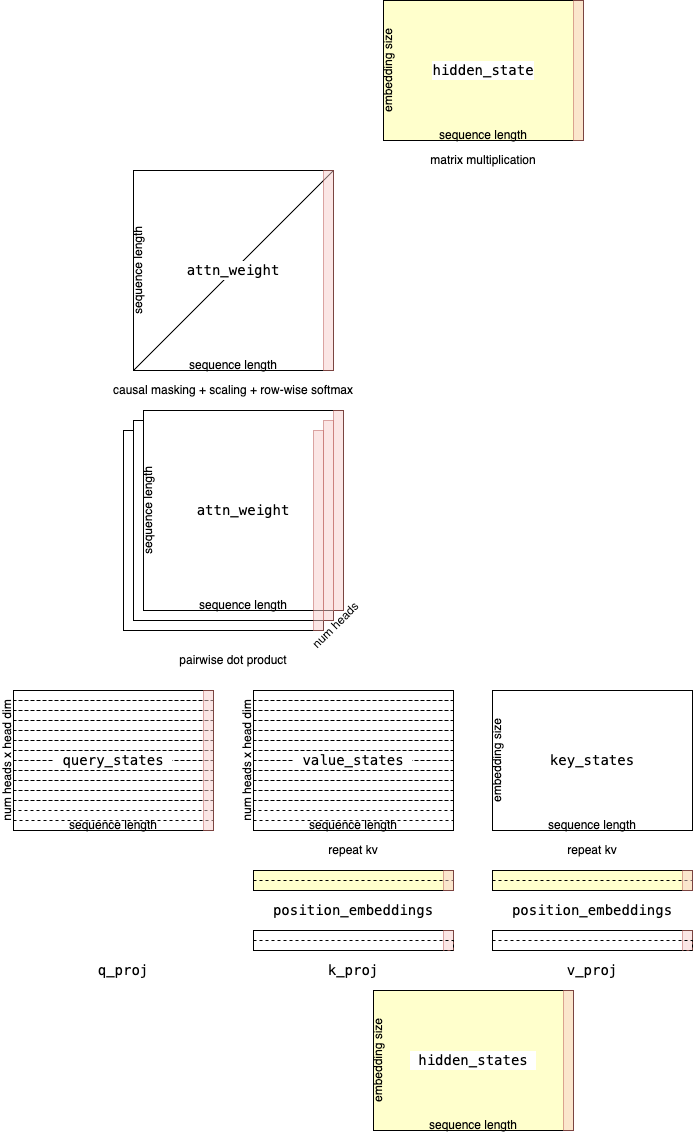

The diagram above was exported from draw.io. Its source (the exported page's mxGraphModel, read from the mxfile embedded in the PNG):
<mxGraphModel dx="1185" dy="660" grid="1" gridSize="10" guides="1" tooltips="1" connect="1" arrows="1" fold="1" page="1" pageScale="1" pageWidth="850" pageHeight="1100" math="0" shadow="0">
  <root>
    <mxCell id="0" />
    <mxCell id="1" parent="0" />
    <mxCell id="fpU_tKOSEVNSieGjS33L-60" value="" style="rounded=0;whiteSpace=wrap;html=1;fillColor=#FFFFCC;" vertex="1" parent="1">
      <mxGeometry x="519" y="900" width="200" height="20" as="geometry" />
    </mxCell>
    <mxCell id="IWkwQokuJmNbkloqFcf0-1" value="fir" style="rounded=0;whiteSpace=wrap;html=1;fillColor=#FFFFCC;" parent="1" vertex="1">
      <mxGeometry x="400" y="1020" width="200" height="140" as="geometry" />
    </mxCell>
    <mxCell id="IWkwQokuJmNbkloqFcf0-2" value="" style="rounded=0;whiteSpace=wrap;html=1;fillColor=none;" parent="1" vertex="1">
      <mxGeometry x="40" y="720" width="200" height="140" as="geometry" />
    </mxCell>
    <mxCell id="IWkwQokuJmNbkloqFcf0-3" value="" style="rounded=0;whiteSpace=wrap;html=1;fillColor=default;" parent="1" vertex="1">
      <mxGeometry x="519" y="720" width="200" height="140" as="geometry" />
    </mxCell>
    <mxCell id="IWkwQokuJmNbkloqFcf0-4" value="" style="rounded=0;whiteSpace=wrap;html=1;fillColor=none;" parent="1" vertex="1">
      <mxGeometry x="280" y="960" width="200" height="20" as="geometry" />
    </mxCell>
    <mxCell id="IWkwQokuJmNbkloqFcf0-5" value="" style="rounded=0;whiteSpace=wrap;html=1;fillColor=none;" parent="1" vertex="1">
      <mxGeometry x="519" y="960" width="200" height="20" as="geometry" />
    </mxCell>
    <mxCell id="IWkwQokuJmNbkloqFcf0-7" value="" style="rounded=0;whiteSpace=wrap;html=1;fillColor=#FFFFCC;" parent="1" vertex="1">
      <mxGeometry x="410" y="30" width="200" height="140" as="geometry" />
    </mxCell>
    <mxCell id="IWkwQokuJmNbkloqFcf0-8" value="pairwise dot product" style="text;html=1;align=center;verticalAlign=middle;whiteSpace=wrap;rounded=0;fillColor=none;" parent="1" vertex="1">
      <mxGeometry x="160" y="670" width="200" height="40" as="geometry" />
    </mxCell>
    <mxCell id="IWkwQokuJmNbkloqFcf0-9" value="&lt;pre style=&quot;box-sizing: border-box; overflow: auto; font-size: 14px; padding: 1px 0px; margin-top: 0px; margin-bottom: 0px; line-height: inherit; word-break: break-all; overflow-wrap: break-word; background-color: rgb(255, 255, 255); border: 0px; border-radius: 0px; text-wrap-mode: wrap; vertical-align: baseline; text-align: left;&quot;&gt;v_proj&lt;/pre&gt;" style="text;html=1;align=center;verticalAlign=middle;whiteSpace=wrap;rounded=0;fillColor=none;" parent="1" vertex="1">
      <mxGeometry x="519" y="980" width="200" height="40" as="geometry" />
    </mxCell>
    <mxCell id="IWkwQokuJmNbkloqFcf0-10" value="&lt;pre style=&quot;box-sizing: border-box; overflow: auto; font-size: 14px; padding: 1px 0px; margin-top: 0px; margin-bottom: 0px; line-height: inherit; word-break: break-all; overflow-wrap: break-word; background-color: rgb(255, 255, 255); border: 0px; border-radius: 0px; text-wrap-mode: wrap; vertical-align: baseline; text-align: left;&quot;&gt;k_proj&lt;/pre&gt;" style="text;html=1;align=center;verticalAlign=middle;whiteSpace=wrap;rounded=0;fillColor=none;" parent="1" vertex="1">
      <mxGeometry x="280" y="980" width="200" height="40" as="geometry" />
    </mxCell>
    <mxCell id="IWkwQokuJmNbkloqFcf0-11" value="&lt;pre style=&quot;box-sizing: border-box; overflow: auto; font-size: 14px; padding: 1px 0px; margin-top: 0px; margin-bottom: 0px; line-height: inherit; word-break: break-all; overflow-wrap: break-word; background-color: rgb(255, 255, 255); border: 0px; border-radius: 0px; text-wrap-mode: wrap; vertical-align: baseline; text-align: left;&quot;&gt;q_proj&lt;/pre&gt;" style="text;html=1;align=center;verticalAlign=middle;whiteSpace=wrap;rounded=0;fillColor=none;" parent="1" vertex="1">
      <mxGeometry x="50" y="980" width="200" height="40" as="geometry" />
    </mxCell>
    <mxCell id="IWkwQokuJmNbkloqFcf0-13" value="repeat kv" style="text;html=1;align=center;verticalAlign=middle;whiteSpace=wrap;rounded=0;fillColor=none;" parent="1" vertex="1">
      <mxGeometry x="305" y="860" width="150" height="40" as="geometry" />
    </mxCell>
    <mxCell id="IWkwQokuJmNbkloqFcf0-14" value="repeat kv" style="text;html=1;align=center;verticalAlign=middle;whiteSpace=wrap;rounded=0;fillColor=none;" parent="1" vertex="1">
      <mxGeometry x="544" y="860" width="150" height="40" as="geometry" />
    </mxCell>
    <mxCell id="IWkwQokuJmNbkloqFcf0-15" value="matrix multiplication" style="text;html=1;align=center;verticalAlign=middle;whiteSpace=wrap;rounded=0;fillColor=none;" parent="1" vertex="1">
      <mxGeometry x="435" y="170" width="150" height="40" as="geometry" />
    </mxCell>
    <mxCell id="IWkwQokuJmNbkloqFcf0-16" value="sequence length" style="text;html=1;align=center;verticalAlign=middle;whiteSpace=wrap;rounded=0;fillColor=none;" parent="1" vertex="1">
      <mxGeometry x="400" y="1150" width="200" height="10" as="geometry" />
    </mxCell>
    <mxCell id="IWkwQokuJmNbkloqFcf0-17" value="embedding size" style="rounded=0;whiteSpace=wrap;html=1;rotation=-90;strokeColor=none;fillColor=none;" parent="1" vertex="1">
      <mxGeometry x="335" y="1085" width="140" height="10" as="geometry" />
    </mxCell>
    <mxCell id="IWkwQokuJmNbkloqFcf0-18" value="embedding size" style="rounded=0;whiteSpace=wrap;html=1;rotation=-90;strokeColor=none;fillColor=none;" parent="1" vertex="1">
      <mxGeometry x="454" y="785" width="140" height="10" as="geometry" />
    </mxCell>
    <mxCell id="IWkwQokuJmNbkloqFcf0-23" value="" style="rounded=0;whiteSpace=wrap;html=1;dashed=1;fillColor=none;" parent="1" vertex="1">
      <mxGeometry x="40" y="720" width="200" height="10" as="geometry" />
    </mxCell>
    <mxCell id="IWkwQokuJmNbkloqFcf0-24" value="sequence length" style="text;html=1;align=center;verticalAlign=middle;whiteSpace=wrap;rounded=0;fillColor=none;" parent="1" vertex="1">
      <mxGeometry x="519" y="850" width="200" height="10" as="geometry" />
    </mxCell>
    <mxCell id="IWkwQokuJmNbkloqFcf0-25" value="sequence length" style="text;html=1;align=center;verticalAlign=middle;whiteSpace=wrap;rounded=0;fillColor=none;" parent="1" vertex="1">
      <mxGeometry x="40" y="850" width="200" height="10" as="geometry" />
    </mxCell>
    <mxCell id="IWkwQokuJmNbkloqFcf0-28" value="" style="rounded=0;whiteSpace=wrap;html=1;dashed=1;fillColor=none;" parent="1" vertex="1">
      <mxGeometry x="40" y="730" width="200" height="10" as="geometry" />
    </mxCell>
    <mxCell id="IWkwQokuJmNbkloqFcf0-29" value="" style="rounded=0;whiteSpace=wrap;html=1;dashed=1;fillColor=none;" parent="1" vertex="1">
      <mxGeometry x="40" y="740" width="200" height="10" as="geometry" />
    </mxCell>
    <mxCell id="IWkwQokuJmNbkloqFcf0-30" value="" style="rounded=0;whiteSpace=wrap;html=1;dashed=1;fillColor=none;" parent="1" vertex="1">
      <mxGeometry x="40" y="750" width="200" height="10" as="geometry" />
    </mxCell>
    <mxCell id="IWkwQokuJmNbkloqFcf0-31" value="" style="rounded=0;whiteSpace=wrap;html=1;dashed=1;fillColor=none;" parent="1" vertex="1">
      <mxGeometry x="40" y="760" width="200" height="10" as="geometry" />
    </mxCell>
    <mxCell id="IWkwQokuJmNbkloqFcf0-32" value="" style="rounded=0;whiteSpace=wrap;html=1;dashed=1;fillColor=none;" parent="1" vertex="1">
      <mxGeometry x="40" y="770" width="200" height="10" as="geometry" />
    </mxCell>
    <mxCell id="IWkwQokuJmNbkloqFcf0-33" value="" style="rounded=0;whiteSpace=wrap;html=1;dashed=1;fillColor=none;" parent="1" vertex="1">
      <mxGeometry x="40" y="780" width="200" height="10" as="geometry" />
    </mxCell>
    <mxCell id="IWkwQokuJmNbkloqFcf0-34" value="" style="rounded=0;whiteSpace=wrap;html=1;dashed=1;fillColor=none;" parent="1" vertex="1">
      <mxGeometry x="40" y="790" width="200" height="10" as="geometry" />
    </mxCell>
    <mxCell id="IWkwQokuJmNbkloqFcf0-35" value="" style="rounded=0;whiteSpace=wrap;html=1;dashed=1;fillColor=none;" parent="1" vertex="1">
      <mxGeometry x="40" y="800" width="200" height="10" as="geometry" />
    </mxCell>
    <mxCell id="IWkwQokuJmNbkloqFcf0-36" value="" style="rounded=0;whiteSpace=wrap;html=1;dashed=1;fillColor=none;" parent="1" vertex="1">
      <mxGeometry x="40" y="810" width="200" height="10" as="geometry" />
    </mxCell>
    <mxCell id="IWkwQokuJmNbkloqFcf0-37" value="" style="rounded=0;whiteSpace=wrap;html=1;dashed=1;fillColor=none;" parent="1" vertex="1">
      <mxGeometry x="40" y="820" width="200" height="10" as="geometry" />
    </mxCell>
    <mxCell id="IWkwQokuJmNbkloqFcf0-38" value="" style="rounded=0;whiteSpace=wrap;html=1;dashed=1;fillColor=none;" parent="1" vertex="1">
      <mxGeometry x="40" y="830" width="200" height="10" as="geometry" />
    </mxCell>
    <mxCell id="IWkwQokuJmNbkloqFcf0-39" value="" style="rounded=0;whiteSpace=wrap;html=1;dashed=1;fillColor=none;" parent="1" vertex="1">
      <mxGeometry x="40" y="850" width="200" height="10" as="geometry" />
    </mxCell>
    <mxCell id="IWkwQokuJmNbkloqFcf0-40" value="" style="rounded=0;whiteSpace=wrap;html=1;fillColor=none;" parent="1" vertex="1">
      <mxGeometry x="280" y="720" width="200" height="140" as="geometry" />
    </mxCell>
    <mxCell id="IWkwQokuJmNbkloqFcf0-41" value="" style="rounded=0;whiteSpace=wrap;html=1;dashed=1;fillColor=none;" parent="1" vertex="1">
      <mxGeometry x="280" y="720" width="200" height="10" as="geometry" />
    </mxCell>
    <mxCell id="IWkwQokuJmNbkloqFcf0-42" value="sequence length" style="text;html=1;align=center;verticalAlign=middle;whiteSpace=wrap;rounded=0;fillColor=none;" parent="1" vertex="1">
      <mxGeometry x="280" y="850" width="200" height="10" as="geometry" />
    </mxCell>
    <mxCell id="IWkwQokuJmNbkloqFcf0-43" value="" style="rounded=0;whiteSpace=wrap;html=1;dashed=1;fillColor=none;" parent="1" vertex="1">
      <mxGeometry x="280" y="730" width="200" height="10" as="geometry" />
    </mxCell>
    <mxCell id="IWkwQokuJmNbkloqFcf0-44" value="" style="rounded=0;whiteSpace=wrap;html=1;dashed=1;fillColor=none;" parent="1" vertex="1">
      <mxGeometry x="280" y="740" width="200" height="10" as="geometry" />
    </mxCell>
    <mxCell id="IWkwQokuJmNbkloqFcf0-45" value="" style="rounded=0;whiteSpace=wrap;html=1;dashed=1;fillColor=none;" parent="1" vertex="1">
      <mxGeometry x="280" y="750" width="200" height="10" as="geometry" />
    </mxCell>
    <mxCell id="IWkwQokuJmNbkloqFcf0-46" value="" style="rounded=0;whiteSpace=wrap;html=1;dashed=1;fillColor=none;" parent="1" vertex="1">
      <mxGeometry x="280" y="760" width="200" height="10" as="geometry" />
    </mxCell>
    <mxCell id="IWkwQokuJmNbkloqFcf0-47" value="" style="rounded=0;whiteSpace=wrap;html=1;dashed=1;fillColor=none;" parent="1" vertex="1">
      <mxGeometry x="280" y="770" width="200" height="10" as="geometry" />
    </mxCell>
    <mxCell id="IWkwQokuJmNbkloqFcf0-48" value="" style="rounded=0;whiteSpace=wrap;html=1;dashed=1;fillColor=none;" parent="1" vertex="1">
      <mxGeometry x="280" y="780" width="200" height="10" as="geometry" />
    </mxCell>
    <mxCell id="IWkwQokuJmNbkloqFcf0-49" value="" style="rounded=0;whiteSpace=wrap;html=1;dashed=1;fillColor=none;" parent="1" vertex="1">
      <mxGeometry x="280" y="790" width="200" height="10" as="geometry" />
    </mxCell>
    <mxCell id="IWkwQokuJmNbkloqFcf0-50" value="" style="rounded=0;whiteSpace=wrap;html=1;dashed=1;fillColor=none;" parent="1" vertex="1">
      <mxGeometry x="280" y="800" width="200" height="10" as="geometry" />
    </mxCell>
    <mxCell id="IWkwQokuJmNbkloqFcf0-51" value="" style="rounded=0;whiteSpace=wrap;html=1;dashed=1;fillColor=none;" parent="1" vertex="1">
      <mxGeometry x="280" y="810" width="200" height="10" as="geometry" />
    </mxCell>
    <mxCell id="IWkwQokuJmNbkloqFcf0-52" value="" style="rounded=0;whiteSpace=wrap;html=1;dashed=1;fillColor=none;" parent="1" vertex="1">
      <mxGeometry x="280" y="820" width="200" height="10" as="geometry" />
    </mxCell>
    <mxCell id="IWkwQokuJmNbkloqFcf0-53" value="" style="rounded=0;whiteSpace=wrap;html=1;dashed=1;fillColor=none;" parent="1" vertex="1">
      <mxGeometry x="280" y="830" width="200" height="10" as="geometry" />
    </mxCell>
    <mxCell id="IWkwQokuJmNbkloqFcf0-54" value="" style="rounded=0;whiteSpace=wrap;html=1;dashed=1;fillColor=none;" parent="1" vertex="1">
      <mxGeometry x="280" y="850" width="200" height="10" as="geometry" />
    </mxCell>
    <mxCell id="IWkwQokuJmNbkloqFcf0-58" value="num heads x head dim" style="rounded=0;whiteSpace=wrap;html=1;rotation=-90;strokeColor=none;fillColor=none;" parent="1" vertex="1">
      <mxGeometry x="204" y="785" width="140" height="10" as="geometry" />
    </mxCell>
    <mxCell id="IWkwQokuJmNbkloqFcf0-59" value="num heads x head dim" style="rounded=0;whiteSpace=wrap;html=1;rotation=-90;strokeColor=none;fillColor=none;" parent="1" vertex="1">
      <mxGeometry x="-36" y="785" width="140" height="10" as="geometry" />
    </mxCell>
    <mxCell id="IWkwQokuJmNbkloqFcf0-62" value="sequence length" style="text;html=1;align=center;verticalAlign=middle;whiteSpace=wrap;rounded=0;fillColor=none;" parent="1" vertex="1">
      <mxGeometry x="410" y="160" width="200" height="10" as="geometry" />
    </mxCell>
    <mxCell id="IWkwQokuJmNbkloqFcf0-63" value="embedding size" style="rounded=0;whiteSpace=wrap;html=1;rotation=-90;strokeColor=none;fillColor=none;" parent="1" vertex="1">
      <mxGeometry x="345" y="95" width="140" height="10" as="geometry" />
    </mxCell>
    <mxCell id="IWkwQokuJmNbkloqFcf0-64" value="&lt;pre style=&quot;box-sizing: border-box; overflow: auto; font-size: 14px; padding: 1px 0px; margin-top: 0px; margin-bottom: 0px; line-height: inherit; word-break: break-all; overflow-wrap: break-word; background-color: rgb(255, 255, 255); border: 0px; border-radius: 0px; text-wrap-mode: wrap; vertical-align: baseline; text-align: left;&quot;&gt; hidden_states &lt;/pre&gt;" style="text;html=1;align=center;verticalAlign=middle;whiteSpace=wrap;rounded=0;fillColor=none;" parent="1" vertex="1">
      <mxGeometry x="400" y="1070" width="200" height="40" as="geometry" />
    </mxCell>
    <mxCell id="IWkwQokuJmNbkloqFcf0-65" value="&lt;pre style=&quot;box-sizing: border-box; overflow: auto; font-size: 14px; padding: 1px 0px; margin-top: 0px; margin-bottom: 0px; line-height: inherit; word-break: break-all; overflow-wrap: break-word; background-color: rgb(255, 255, 255); border: 0px; border-radius: 0px; text-wrap-mode: wrap; vertical-align: baseline; text-align: left;&quot;&gt; key_states &lt;/pre&gt;" style="text;html=1;align=center;verticalAlign=middle;whiteSpace=wrap;rounded=0;fillColor=none;" parent="1" vertex="1">
      <mxGeometry x="519" y="770" width="200" height="40" as="geometry" />
    </mxCell>
    <mxCell id="IWkwQokuJmNbkloqFcf0-66" value="&lt;pre style=&quot;box-sizing: border-box; overflow: auto; font-size: 14px; padding: 1px 0px; margin-top: 0px; margin-bottom: 0px; line-height: inherit; word-break: break-all; overflow-wrap: break-word; background-color: rgb(255, 255, 255); border: 0px; border-radius: 0px; text-wrap-mode: wrap; vertical-align: baseline; text-align: left;&quot;&gt; value_states &lt;/pre&gt;" style="text;html=1;align=center;verticalAlign=middle;whiteSpace=wrap;rounded=0;fillColor=none;" parent="1" vertex="1">
      <mxGeometry x="280" y="770" width="200" height="40" as="geometry" />
    </mxCell>
    <mxCell id="IWkwQokuJmNbkloqFcf0-67" value="&lt;pre style=&quot;box-sizing: border-box; overflow: auto; font-size: 14px; padding: 1px 0px; margin-top: 0px; margin-bottom: 0px; line-height: inherit; word-break: break-all; overflow-wrap: break-word; background-color: rgb(255, 255, 255); border: 0px; border-radius: 0px; text-wrap-mode: wrap; vertical-align: baseline; text-align: left;&quot;&gt; query_states &lt;/pre&gt;" style="text;html=1;align=center;verticalAlign=middle;whiteSpace=wrap;rounded=0;fillColor=none;" parent="1" vertex="1">
      <mxGeometry x="40" y="770" width="200" height="40" as="geometry" />
    </mxCell>
    <mxCell id="IWkwQokuJmNbkloqFcf0-70" value="&lt;pre style=&quot;box-sizing: border-box; overflow: auto; font-size: 14px; padding: 1px 0px; margin-top: 0px; margin-bottom: 0px; line-height: inherit; word-break: break-all; overflow-wrap: break-word; background-color: rgb(255, 255, 255); border: 0px; border-radius: 0px; text-wrap-mode: wrap; vertical-align: baseline; text-align: left;&quot;&gt;hidden_state&lt;/pre&gt;" style="text;html=1;align=center;verticalAlign=middle;whiteSpace=wrap;rounded=0;fillColor=none;" parent="1" vertex="1">
      <mxGeometry x="410" y="80" width="200" height="40" as="geometry" />
    </mxCell>
    <mxCell id="4iEgltxRCOFIXxIb2MCd-5" value="" style="rounded=0;whiteSpace=wrap;html=1;fillColor=#f8cecc;opacity=50;strokeColor=#b85450;" parent="1" vertex="1">
      <mxGeometry x="590" y="1020" width="10" height="140" as="geometry" />
    </mxCell>
    <mxCell id="4iEgltxRCOFIXxIb2MCd-7" value="" style="rounded=0;whiteSpace=wrap;html=1;fillColor=#f8cecc;opacity=50;strokeColor=#b85450;" parent="1" vertex="1">
      <mxGeometry x="470" y="960" width="10" height="20" as="geometry" />
    </mxCell>
    <mxCell id="4iEgltxRCOFIXxIb2MCd-8" value="" style="rounded=0;whiteSpace=wrap;html=1;fillColor=#f8cecc;opacity=50;strokeColor=#b85450;" parent="1" vertex="1">
      <mxGeometry x="709" y="960" width="10" height="20" as="geometry" />
    </mxCell>
    <mxCell id="4iEgltxRCOFIXxIb2MCd-9" value="" style="rounded=0;whiteSpace=wrap;html=1;fillColor=#f8cecc;opacity=50;strokeColor=#b85450;" parent="1" vertex="1">
      <mxGeometry x="230" y="720" width="10" height="140" as="geometry" />
    </mxCell>
    <mxCell id="4iEgltxRCOFIXxIb2MCd-10" value="" style="rounded=0;whiteSpace=wrap;html=1;fillColor=#f8cecc;opacity=50;strokeColor=#b85450;" parent="1" vertex="1">
      <mxGeometry x="600" y="30" width="10" height="140" as="geometry" />
    </mxCell>
    <mxCell id="0KepOhf4oPb4DU94vfkn-1" value="" style="rounded=0;whiteSpace=wrap;html=1;fillColor=default;" parent="1" vertex="1">
      <mxGeometry x="150" y="460" width="200" height="200" as="geometry" />
    </mxCell>
    <mxCell id="0KepOhf4oPb4DU94vfkn-2" value="causal masking +&amp;nbsp;scaling + row-wise softmax" style="text;html=1;align=center;verticalAlign=middle;whiteSpace=wrap;rounded=0;fillColor=none;" parent="1" vertex="1">
      <mxGeometry x="120" y="400" width="280" height="40" as="geometry" />
    </mxCell>
    <mxCell id="0KepOhf4oPb4DU94vfkn-3" value="" style="rounded=0;whiteSpace=wrap;html=1;fillColor=default;" parent="1" vertex="1">
      <mxGeometry x="160" y="450" width="200" height="200" as="geometry" />
    </mxCell>
    <mxCell id="0KepOhf4oPb4DU94vfkn-4" value="" style="rounded=0;whiteSpace=wrap;html=1;fillColor=default;" parent="1" vertex="1">
      <mxGeometry x="170" y="440" width="200" height="200" as="geometry" />
    </mxCell>
    <mxCell id="0KepOhf4oPb4DU94vfkn-5" value="" style="rounded=0;whiteSpace=wrap;html=1;fillColor=none;" parent="1" vertex="1">
      <mxGeometry x="160" y="200" width="200" height="200" as="geometry" />
    </mxCell>
    <mxCell id="0KepOhf4oPb4DU94vfkn-6" value="" style="endArrow=none;html=1;rounded=0;entryX=0;entryY=1;entryDx=0;entryDy=0;exitX=1;exitY=0;exitDx=0;exitDy=0;" parent="1" source="0KepOhf4oPb4DU94vfkn-5" target="0KepOhf4oPb4DU94vfkn-11" edge="1">
      <mxGeometry width="50" height="50" relative="1" as="geometry">
        <mxPoint x="400" y="280" as="sourcePoint" />
        <mxPoint x="450" y="230" as="targetPoint" />
      </mxGeometry>
    </mxCell>
    <mxCell id="0KepOhf4oPb4DU94vfkn-7" value="sequence length" style="text;html=1;align=center;verticalAlign=middle;whiteSpace=wrap;rounded=0;fillColor=none;" parent="1" vertex="1">
      <mxGeometry x="170" y="630" width="200" height="10" as="geometry" />
    </mxCell>
    <mxCell id="0KepOhf4oPb4DU94vfkn-8" value="sequence length" style="rounded=0;whiteSpace=wrap;html=1;rotation=-90;strokeColor=none;fillColor=none;" parent="1" vertex="1">
      <mxGeometry x="75" y="535" width="200" height="10" as="geometry" />
    </mxCell>
    <mxCell id="0KepOhf4oPb4DU94vfkn-10" value="sequence length" style="rounded=0;whiteSpace=wrap;html=1;rotation=-90;strokeColor=none;fillColor=none;" parent="1" vertex="1">
      <mxGeometry x="65" y="295" width="200" height="10" as="geometry" />
    </mxCell>
    <mxCell id="0KepOhf4oPb4DU94vfkn-11" value="sequence length" style="text;html=1;align=center;verticalAlign=middle;whiteSpace=wrap;rounded=0;fillColor=none;" parent="1" vertex="1">
      <mxGeometry x="160" y="390" width="200" height="10" as="geometry" />
    </mxCell>
    <mxCell id="0KepOhf4oPb4DU94vfkn-12" value="&lt;pre style=&quot;box-sizing: border-box; overflow: auto; font-size: 14px; padding: 1px 0px; margin-top: 0px; margin-bottom: 0px; line-height: inherit; word-break: break-all; overflow-wrap: break-word; background-color: rgb(255, 255, 255); border: 0px; border-radius: 0px; text-wrap-mode: wrap; vertical-align: baseline; text-align: left;&quot;&gt;attn_weight&lt;/pre&gt;" style="text;html=1;align=center;verticalAlign=middle;whiteSpace=wrap;rounded=0;fillColor=none;" parent="1" vertex="1">
      <mxGeometry x="170" y="520" width="200" height="40" as="geometry" />
    </mxCell>
    <mxCell id="0KepOhf4oPb4DU94vfkn-13" value="&lt;pre style=&quot;box-sizing: border-box; overflow: auto; font-size: 14px; padding: 1px 0px; margin-top: 0px; margin-bottom: 0px; line-height: inherit; word-break: break-all; overflow-wrap: break-word; background-color: rgb(255, 255, 255); border: 0px; border-radius: 0px; text-wrap-mode: wrap; vertical-align: baseline; text-align: left;&quot;&gt;attn_weight&lt;/pre&gt;" style="text;html=1;align=center;verticalAlign=middle;whiteSpace=wrap;rounded=0;fillColor=none;" parent="1" vertex="1">
      <mxGeometry x="160" y="280" width="200" height="40" as="geometry" />
    </mxCell>
    <mxCell id="0KepOhf4oPb4DU94vfkn-14" value="" style="rounded=0;whiteSpace=wrap;html=1;fillColor=#f8cecc;opacity=50;strokeColor=#b85450;" parent="1" vertex="1">
      <mxGeometry x="360" y="440" width="10" height="200" as="geometry" />
    </mxCell>
    <mxCell id="0KepOhf4oPb4DU94vfkn-15" value="" style="rounded=0;whiteSpace=wrap;html=1;fillColor=#f8cecc;opacity=50;strokeColor=#b85450;" parent="1" vertex="1">
      <mxGeometry x="350" y="450" width="10" height="200" as="geometry" />
    </mxCell>
    <mxCell id="0KepOhf4oPb4DU94vfkn-16" value="" style="rounded=0;whiteSpace=wrap;html=1;fillColor=#f8cecc;opacity=50;strokeColor=#b85450;" parent="1" vertex="1">
      <mxGeometry x="340" y="460" width="10" height="200" as="geometry" />
    </mxCell>
    <mxCell id="0KepOhf4oPb4DU94vfkn-17" value="" style="rounded=0;whiteSpace=wrap;html=1;fillColor=#f8cecc;opacity=50;strokeColor=#b85450;" parent="1" vertex="1">
      <mxGeometry x="350" y="200" width="10" height="200" as="geometry" />
    </mxCell>
    <mxCell id="fpU_tKOSEVNSieGjS33L-42" value="&lt;pre style=&quot;box-sizing: border-box; overflow: auto; font-size: 14px; padding: 1px 0px; margin-top: 0px; margin-bottom: 0px; line-height: inherit; word-break: break-all; overflow-wrap: break-word; background-color: rgb(255, 255, 255); border: 0px; border-radius: 0px; text-wrap-mode: wrap; vertical-align: baseline; text-align: left;&quot;&gt; position_embeddings &lt;/pre&gt;" style="text;html=1;align=center;verticalAlign=middle;whiteSpace=wrap;rounded=0;fillColor=none;" vertex="1" parent="1">
      <mxGeometry x="280" y="920" width="200" height="40" as="geometry" />
    </mxCell>
    <mxCell id="fpU_tKOSEVNSieGjS33L-43" value="&lt;pre style=&quot;box-sizing: border-box; overflow: auto; font-size: 14px; padding: 1px 0px; margin-top: 0px; margin-bottom: 0px; line-height: inherit; word-break: break-all; overflow-wrap: break-word; background-color: rgb(255, 255, 255); border: 0px; border-radius: 0px; text-wrap-mode: wrap; vertical-align: baseline; text-align: left;&quot;&gt; position_embeddings &lt;/pre&gt;" style="text;html=1;align=center;verticalAlign=middle;whiteSpace=wrap;rounded=0;fillColor=none;" vertex="1" parent="1">
      <mxGeometry x="519" y="920" width="200" height="40" as="geometry" />
    </mxCell>
    <mxCell id="fpU_tKOSEVNSieGjS33L-50" value="" style="rounded=0;whiteSpace=wrap;html=1;fillColor=#FFFFCC;" vertex="1" parent="1">
      <mxGeometry x="280" y="900" width="200" height="20" as="geometry" />
    </mxCell>
    <mxCell id="fpU_tKOSEVNSieGjS33L-52" value="" style="rounded=0;whiteSpace=wrap;html=1;dashed=1;fillColor=none;" vertex="1" parent="1">
      <mxGeometry x="280" y="910" width="200" height="10" as="geometry" />
    </mxCell>
    <mxCell id="fpU_tKOSEVNSieGjS33L-53" value="" style="rounded=0;whiteSpace=wrap;html=1;dashed=1;fillColor=none;" vertex="1" parent="1">
      <mxGeometry x="519" y="910" width="200" height="10" as="geometry" />
    </mxCell>
    <mxCell id="fpU_tKOSEVNSieGjS33L-54" value="" style="rounded=0;whiteSpace=wrap;html=1;fillColor=#f8cecc;opacity=50;strokeColor=#b85450;" vertex="1" parent="1">
      <mxGeometry x="470" y="900" width="10" height="20" as="geometry" />
    </mxCell>
    <mxCell id="fpU_tKOSEVNSieGjS33L-55" value="" style="rounded=0;whiteSpace=wrap;html=1;fillColor=#f8cecc;opacity=50;strokeColor=#b85450;" vertex="1" parent="1">
      <mxGeometry x="709" y="900" width="10" height="20" as="geometry" />
    </mxCell>
    <mxCell id="fpU_tKOSEVNSieGjS33L-56" value="" style="rounded=0;whiteSpace=wrap;html=1;dashed=1;fillColor=none;" vertex="1" parent="1">
      <mxGeometry x="280" y="970" width="200" height="10" as="geometry" />
    </mxCell>
    <mxCell id="fpU_tKOSEVNSieGjS33L-57" value="" style="rounded=0;whiteSpace=wrap;html=1;dashed=1;fillColor=none;" vertex="1" parent="1">
      <mxGeometry x="519" y="970" width="200" height="10" as="geometry" />
    </mxCell>
    <mxCell id="fpU_tKOSEVNSieGjS33L-62" value="num heads" style="text;html=1;align=center;verticalAlign=middle;whiteSpace=wrap;rounded=0;fillColor=none;rotation=-45;" vertex="1" parent="1">
      <mxGeometry x="325" y="650" width="75" height="10" as="geometry" />
    </mxCell>
  </root>
</mxGraphModel>